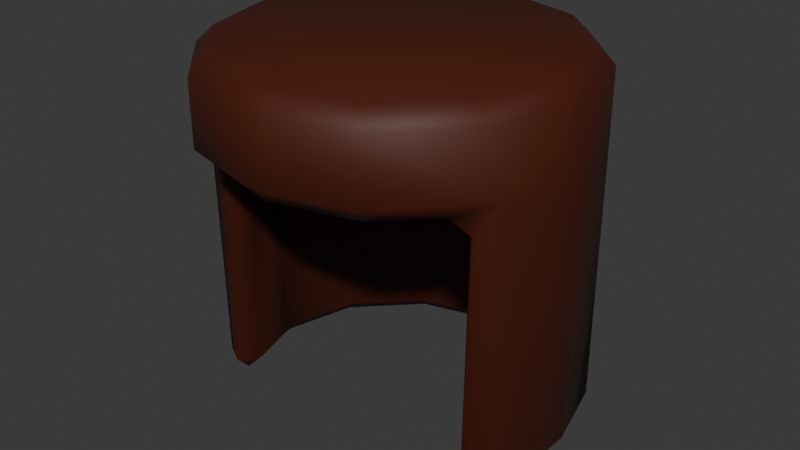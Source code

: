 # Source: Item_Helmet_Leather.blend  (saved by Blender 5.0.119; exported with 4.5.12 LTS)
import bpy
from mathutils import Matrix  # noqa: F401  (used for matrix-valued properties, if any)

bpy.ops.wm.read_factory_settings(use_empty=True)
scene = bpy.context.scene
scene.name = 'Scene'

# ---- collections
col_collection = bpy.data.collections.new('Collection'); scene.collection.children.link(col_collection)

# ---- materials (node trees are filled in below, after node groups)
mat_material = bpy.data.materials.new('Material')
mat_material.use_backface_culling_lightprobe_volume = False

# ---- material node trees
mat_material.use_nodes = True; mat_material.node_tree.nodes.clear()
_N = mat_material.node_tree.nodes; _L = mat_material.node_tree.links
n0 = _N.new('ShaderNodeBsdfPrincipled'); n0.name = 'Principled BSDF'; n0.location = (10, 300)
n0.inputs[0].default_value = (0.07119, 0.008431, 0.0, 1.0)
n0.inputs[2].default_value = 0.6181
n1 = _N.new('ShaderNodeOutputMaterial'); n1.name = 'Material Output'; n1.location = (300, 300)
_L.new(n0.outputs[0], n1.inputs[0])
n1.is_active_output = True

# ---- world
world_world = bpy.data.worlds.new('World'); scene.world = world_world
world_world.use_nodes = True; world_world.node_tree.nodes.clear()
_N = world_world.node_tree.nodes; _L = world_world.node_tree.links
n0 = _N.new('ShaderNodeOutputWorld'); n0.name = 'World Output'; n0.location = (300, 300)
n1 = _N.new('ShaderNodeBackground'); n1.name = 'Background'; n1.location = (10, 300)
n1.inputs[0].default_value = (0.05088, 0.05088, 0.05088, 1.0)
_L.new(n1.outputs[0], n0.inputs[0])
n0.is_active_output = True
world_world.color = (0.05088, 0.05088, 0.05088)
world_world.sun_shadow_jitter_overblur = 0.0

# ---- meshes
me_cylinder = bpy.data.meshes.new('Cylinder')
me_cylinder.from_pydata([(-1.806e-09, 0.9172, -0.8852), (-1.806e-09, 0.9172, 1.115), (0.5, 0.7832, -0.8852), (0.5, 0.7832, 1.115), (0.866, 0.4172, -0.8852), (0.866, 0.4172, 1.115), (1.0, -0.08279, -0.8852), (1.0, -0.08279, 1.115), (0.866, -0.5828, -0.8852), (0.866, -0.5828, 1.115), (0.5, -0.9488, 1.115), (-1.806e-09, -1.083, 1.115), (-0.5, -0.9488, 1.115), (-0.866, -0.5828, -0.8852), (-0.866, -0.5828, 1.115), (-1.0, -0.08279, -0.8852), (-1.0, -0.08279, 1.115), (-0.866, 0.4172, -0.8852), (-0.866, 0.4172, 1.115), (-0.5, 0.7832, -0.8852), (-0.5, 0.7832, 1.115), (-1.806e-09, 0.9172, 0.5843), (0.5, 0.7832, 0.5843), (0.866, 0.4172, 0.5843), (1.0, -0.08279, 0.5843), (0.866, -0.5828, 0.5843), (0.5, -0.9488, 0.5843), (-1.806e-09, -1.083, 0.5843), (-0.5, -0.9488, 0.5843), (-0.866, -0.5828, 0.5843), (-1.0, -0.08279, 0.5843), (-0.866, 0.4172, 0.5843), (-0.5, 0.7832, 0.5843)], [], [(21, 1, 3, 22), (22, 3, 5, 23), (23, 5, 7, 24), (24, 7, 9, 25), (25, 9, 10, 26), (26, 10, 11, 27), (27, 11, 12, 28), (28, 12, 14, 29), (29, 14, 16, 30), (30, 16, 18, 31), (3, 1, 20, 18, 16, 14, 12, 11, 10, 9, 7, 5), (31, 18, 20, 32), (32, 20, 1, 21), (19, 32, 21, 0), (17, 31, 32, 19), (15, 30, 31, 17), (13, 29, 30, 15), (6, 24, 25, 8), (4, 23, 24, 6), (2, 22, 23, 4), (0, 21, 22, 2)])
me_cylinder.polygons.foreach_set('use_smooth', [True] * 21)
_uv = me_cylinder.uv_layers.new(name='UVMap')
_uv.uv.foreach_set('vector', [1.0, 0.8674, 1.0, 1.0, 0.9167, 1.0, 0.9167, 0.8674, 0.9167, 0.8674, 0.9167, 1.0, 0.8333, 1.0, 0.8333, 0.8674, 0.8333, 0.8674, 0.8333, 1.0, 0.75, 1.0, 0.75, 0.8674, 0.75, 0.8674, 0.75, 1.0, 0.6667, 1.0, 0.6667, 0.8674, 0.6667, 0.8674, 0.6667, 1.0, 0.5833, 1.0, 0.5833, 0.8674, 0.5833, 0.8674, 0.5833, 1.0, 0.5, 1.0, 0.5, 0.8674, 0.5, 0.8674, 0.5, 1.0, 0.4167, 1.0, 0.4167, 0.8674, 0.4167, 0.8674, 0.4167, 1.0, 0.3333, 1.0, 0.3333, 0.8674, 0.3333, 0.8674, 0.3333, 1.0, 0.25, 1.0, 0.25, 0.8674, 0.25, 0.8674, 0.25, 1.0, 0.1667, 1.0, 0.1667, 0.8674, 0.37, 0.4578, 0.25, 0.49, 0.13, 0.4578, 0.04215, 0.37, 0.01, 0.25, 0.04215, 0.13, 0.13, 0.04215, 0.25, 0.01, 0.37, 0.04215, 0.4578, 0.13, 0.49, 0.25, 0.4578, 0.37, 0.1667, 0.8674, 0.1667, 1.0, 0.08333, 1.0, 0.08333, 0.8674, 0.08333, 0.8674, 0.08333, 1.0, 7.451e-08, 1.0, 7.451e-08, 0.8674, 0.08333, 0.5, 0.08333, 0.8674, 7.451e-08, 0.8674, 7.451e-08, 0.5, 0.1667, 0.5, 0.1667, 0.8674, 0.08333, 0.8674, 0.08333, 0.5, 0.25, 0.5, 0.25, 0.8674, 0.1667, 0.8674, 0.1667, 0.5, 0.3333, 0.5, 0.3333, 0.8674, 0.25, 0.8674, 0.25, 0.5, 0.75, 0.5, 0.75, 0.8674, 0.6667, 0.8674, 0.6667, 0.5, 0.8333, 0.5, 0.8333, 0.8674, 0.75, 0.8674, 0.75, 0.5, 0.9167, 0.5, 0.9167, 0.8674, 0.8333, 0.8674, 0.8333, 0.5, 1.0, 0.5, 1.0, 0.8674, 0.9167, 0.8674, 0.9167, 0.5])
me_cylinder.materials.append(mat_material)
me_cylinder.update()

# ---- objects
ob_cylinder = bpy.data.objects.new('Cylinder', me_cylinder)

# ---- transforms, parenting, visibility, modifiers, constraints
ob_cylinder.location = (0.0, 0.0, 0.0)
ob_cylinder.scale = (0.61, 0.61, 0.61)
_m = ob_cylinder.modifiers.new('Solidify', 'SOLIDIFY')
_m.thickness = 0.2
_m = ob_cylinder.modifiers.new('Bevel', 'BEVEL')
_m.width = 0.57
_m.width_pct = 0.57

# ---- collection membership
col_collection.objects.link(ob_cylinder)

# ---- scene / render settings (as saved in the file)
scene.frame_start = 1; scene.frame_end = 250; scene.frame_set(1)
scene.render.engine = 'BLENDER_EEVEE_NEXT'
scene.render.bake_bias = 0.0
scene.render.bake_samples = 0
bpy.context.view_layer.update()

# ---- added for rendering (the .blend has no active camera and no usable light): camera, sun
cam_auto = bpy.data.cameras.new('AutoCamera')
cam_auto.lens = 50.0
cam_auto.sensor_width = 36.0
cam_auto.clip_end = 1000.0
ob_auto_camera = bpy.data.objects.new('AutoCamera', cam_auto)
scene.collection.objects.link(ob_auto_camera)
ob_auto_camera.location = (1.95512, -2.39665, 1.63413)
ob_auto_camera.rotation_euler = (1.09748, -7.21219e-08, 0.694738)
scene.camera = ob_auto_camera
light_auto_sun = bpy.data.lights.new('AutoSun', 'SUN')
light_auto_sun.energy = 3.0
light_auto_sun.angle = 0.0523599
ob_auto_sun = bpy.data.objects.new('AutoSun', light_auto_sun)
scene.collection.objects.link(ob_auto_sun)
ob_auto_sun.rotation_euler = (0.872665, 0.174533, 0.523599)
bpy.context.view_layer.update()
